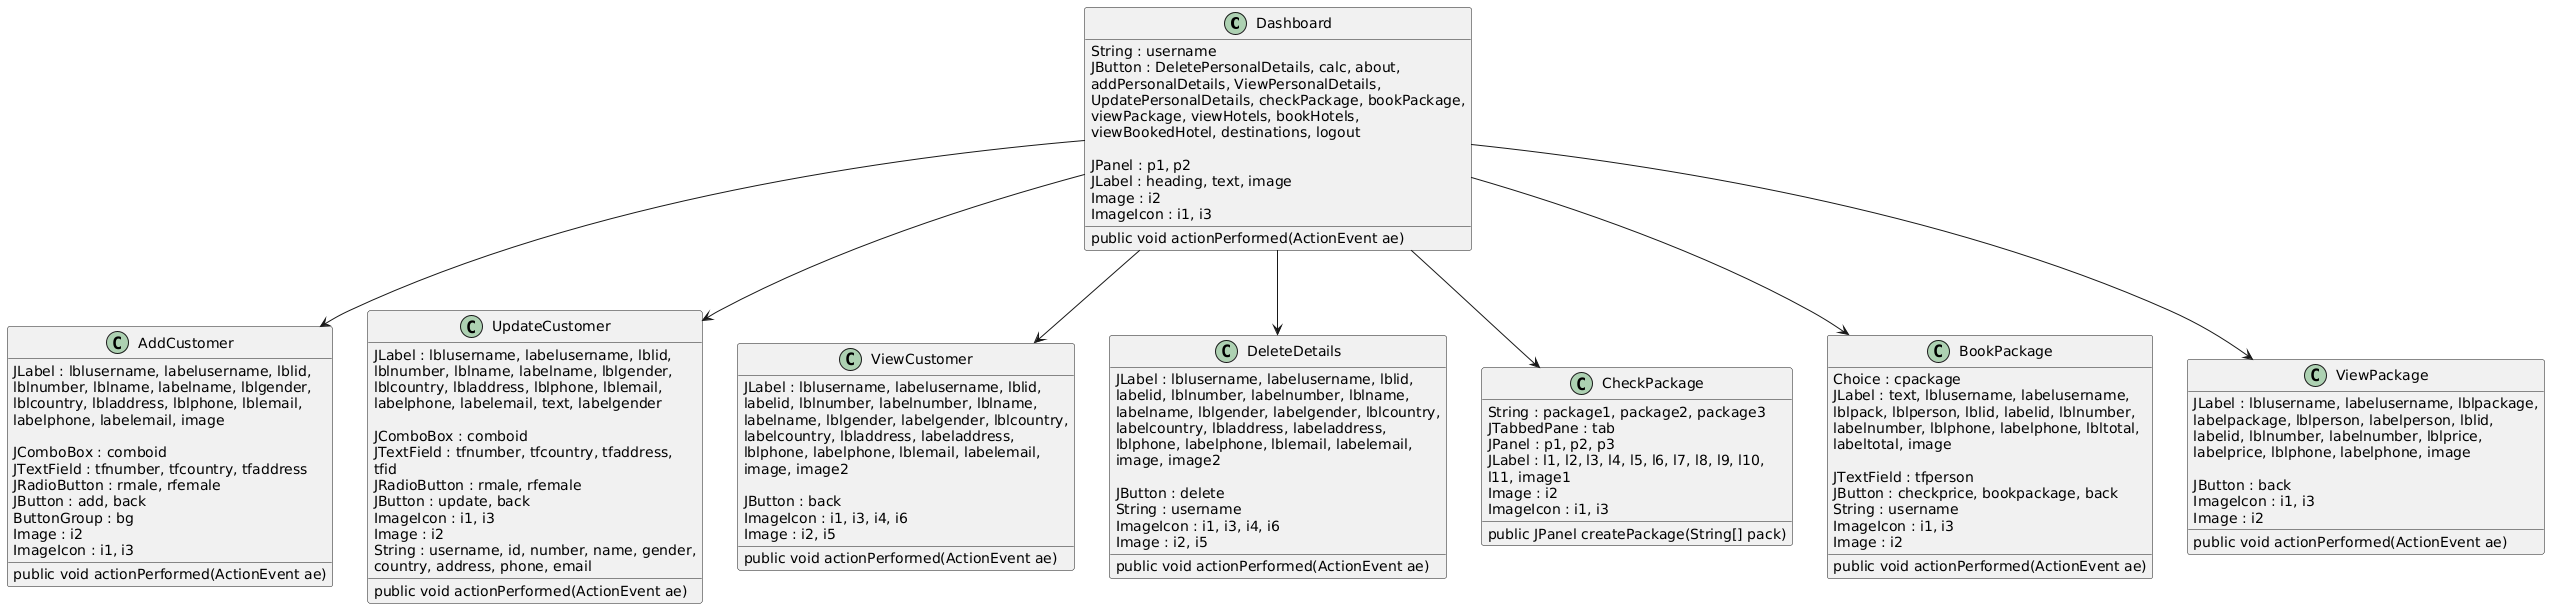

The diagram above was rendered by PlantUML. Its source (embedded in the PNG):
@startuml
class Dashboard{
String : username
JButton : DeletePersonalDetails, calc, about, 
addPersonalDetails, ViewPersonalDetails, 
UpdatePersonalDetails, checkPackage, bookPackage, 
viewPackage, viewHotels, bookHotels, 
viewBookedHotel, destinations, logout

JPanel : p1, p2
JLabel : heading, text, image
Image : i2
ImageIcon : i1, i3
public void actionPerformed(ActionEvent ae)
}
class AddCustomer{
JLabel : lblusername, labelusername, lblid, 
lblnumber, lblname, labelname, lblgender, 
lblcountry, lbladdress, lblphone, lblemail, 
labelphone, labelemail, image

JComboBox : comboid
JTextField : tfnumber, tfcountry, tfaddress
JRadioButton : rmale, rfemale
JButton : add, back
ButtonGroup : bg
Image : i2 
ImageIcon : i1, i3
public void actionPerformed(ActionEvent ae)
}
class UpdateCustomer{
JLabel : lblusername, labelusername, lblid, 
lblnumber, lblname, labelname, lblgender, 
lblcountry, lbladdress, lblphone, lblemail, 
labelphone, labelemail, text, labelgender

JComboBox : comboid
JTextField : tfnumber, tfcountry, tfaddress, 
tfid
JRadioButton : rmale, rfemale
JButton : update, back
ImageIcon : i1, i3
Image : i2
String : username, id, number, name, gender,
country, address, phone, email
public void actionPerformed(ActionEvent ae)
}
class ViewCustomer{
JLabel : lblusername, labelusername, lblid, 
labelid, lblnumber, labelnumber, lblname, 
labelname, lblgender, labelgender, lblcountry, 
labelcountry, lbladdress, labeladdress, 
lblphone, labelphone, lblemail, labelemail,
image, image2

JButton : back
ImageIcon : i1, i3, i4, i6
Image : i2, i5
public void actionPerformed(ActionEvent ae)
}
class DeleteDetails{
JLabel : lblusername, labelusername, lblid, 
labelid, lblnumber, labelnumber, lblname, 
labelname, lblgender, labelgender, lblcountry, 
labelcountry, lbladdress, labeladdress, 
lblphone, labelphone, lblemail, labelemail,
image, image2

JButton : delete
String : username
ImageIcon : i1, i3, i4, i6
Image : i2, i5
public void actionPerformed(ActionEvent ae)
}
class CheckPackage{
String : package1, package2, package3
JTabbedPane : tab
JPanel : p1, p2, p3
JLabel : l1, l2, l3, l4, l5, l6, l7, l8, l9, l10,
l11, image1
Image : i2
ImageIcon : i1, i3
public JPanel createPackage(String[] pack)
}
class BookPackage{
Choice : cpackage
JLabel : text, lblusername, labelusername, 
lblpack, lblperson, lblid, labelid, lblnumber, 
labelnumber, lblphone, labelphone, lbltotal, 
labeltotal, image

JTextField : tfperson
JButton : checkprice, bookpackage, back
String : username
ImageIcon : i1, i3
Image : i2

public void actionPerformed(ActionEvent ae)
}
class ViewPackage{
JLabel : lblusername, labelusername, lblpackage, 
labelpackage, lblperson, labelperson, lblid, 
labelid, lblnumber, labelnumber, lblprice, 
labelprice, lblphone, labelphone, image

JButton : back
ImageIcon : i1, i3
Image : i2
public void actionPerformed(ActionEvent ae)
}

Dashboard --> AddCustomer
Dashboard --> UpdateCustomer
Dashboard --> ViewCustomer
Dashboard --> DeleteDetails
Dashboard --> CheckPackage
Dashboard --> BookPackage
Dashboard --> ViewPackage
@enduml